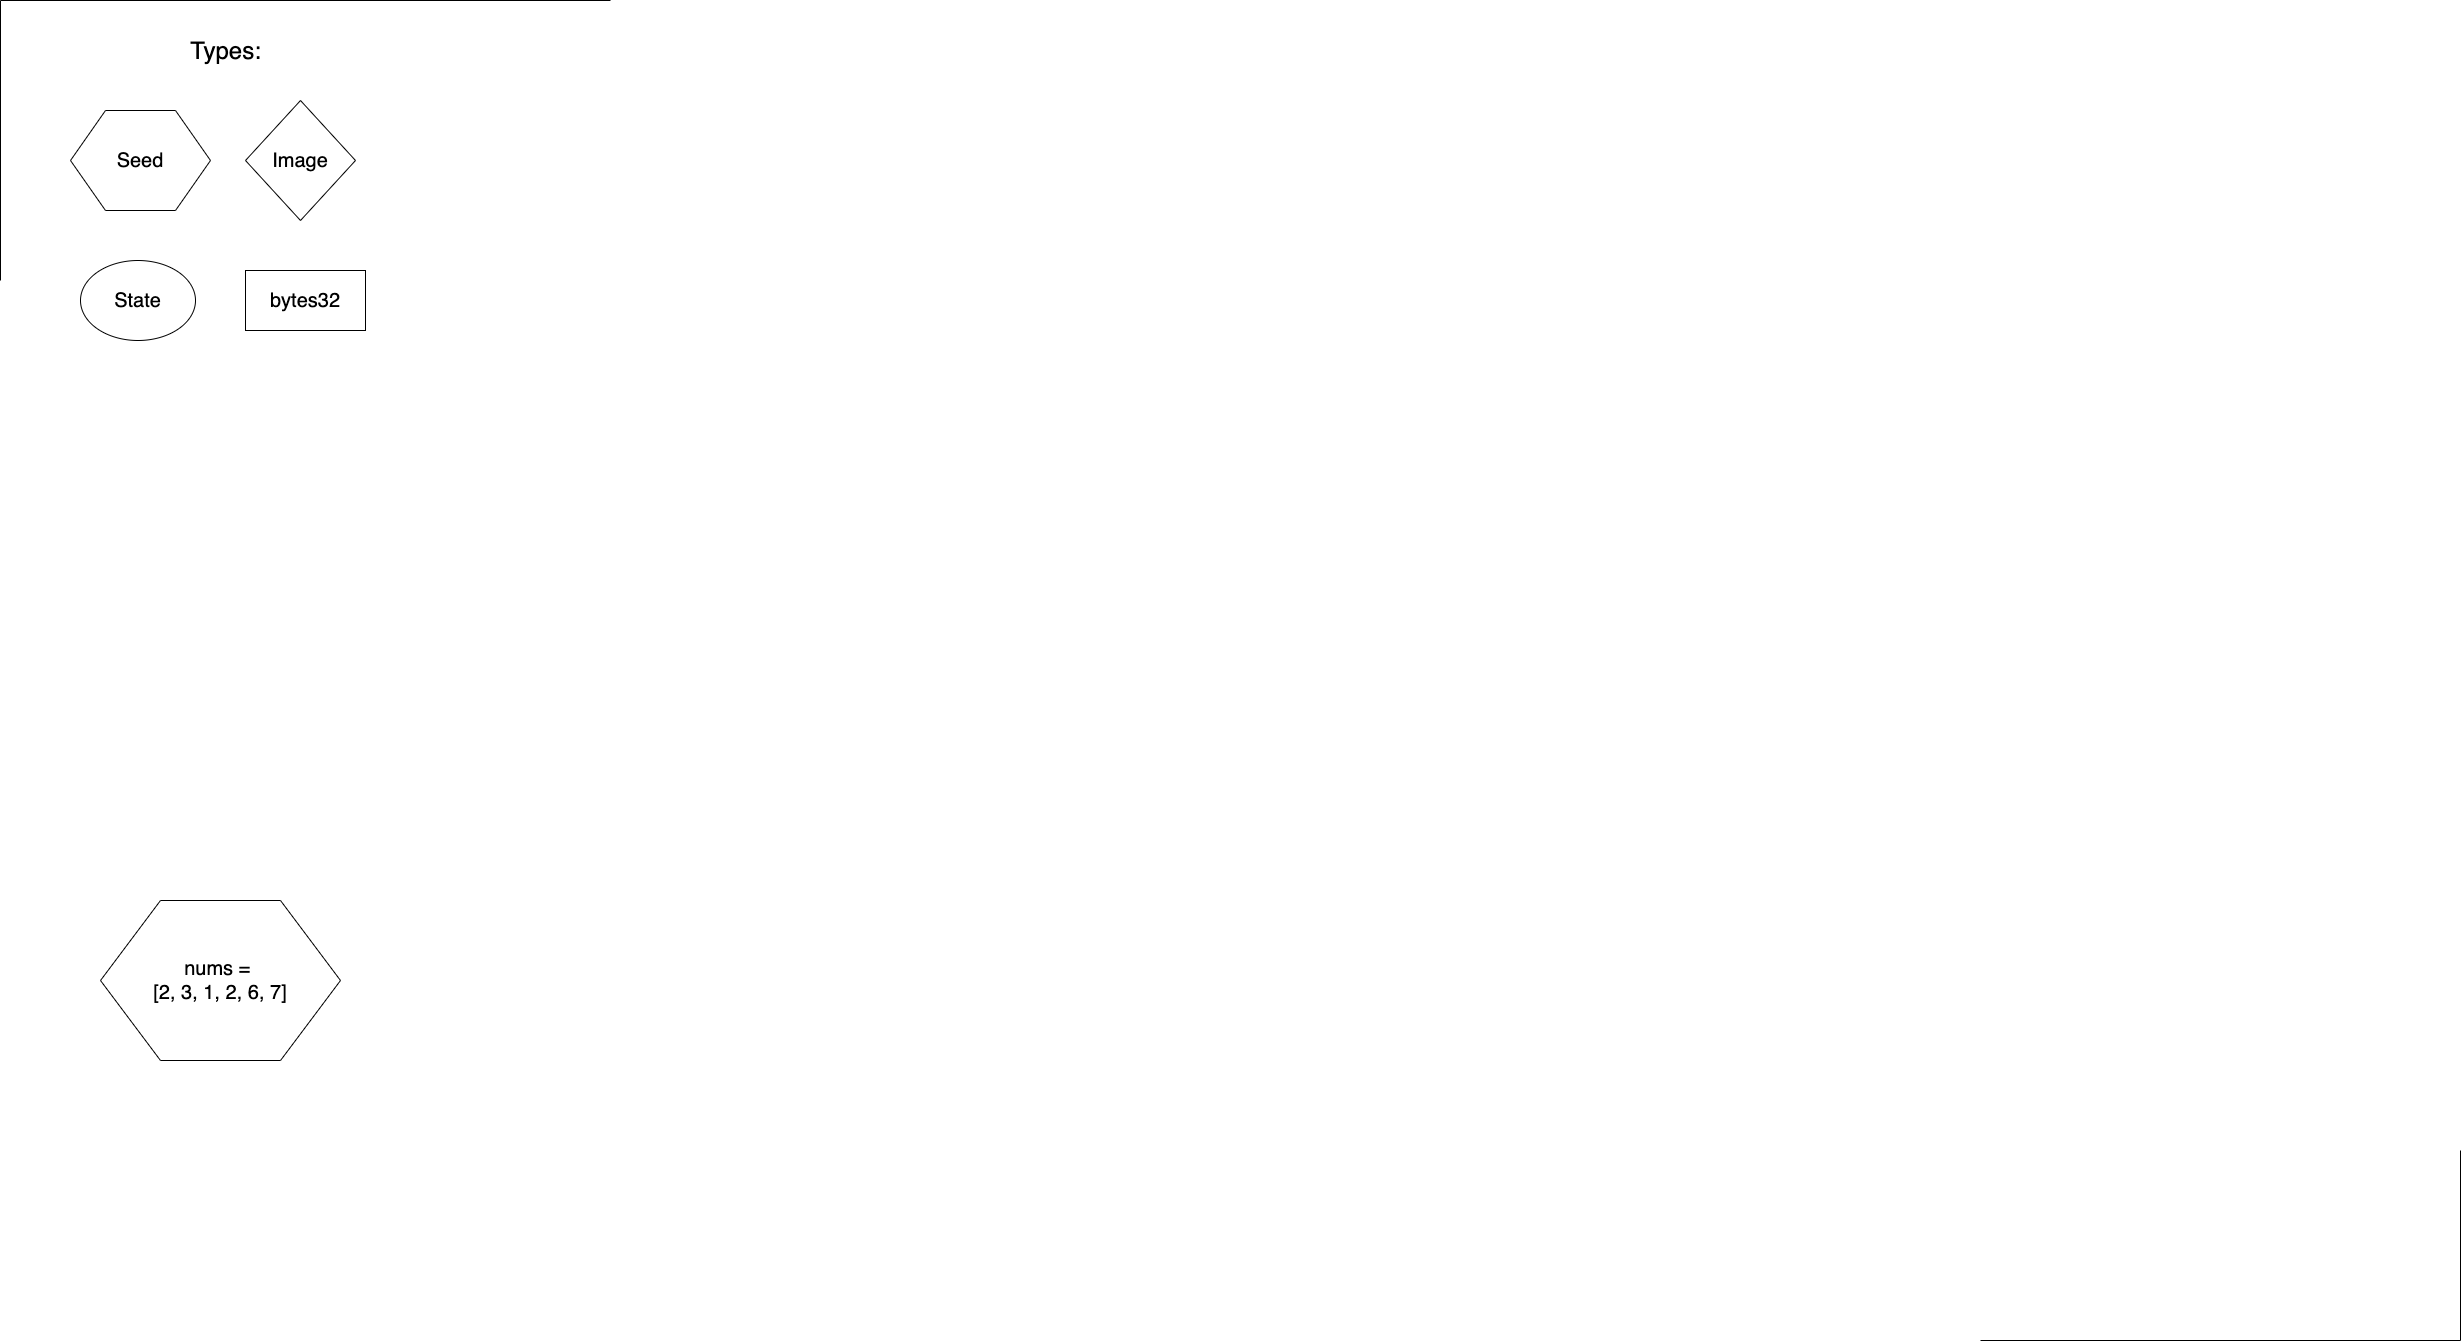

The diagram above was exported from draw.io. Its source (the exported page's mxGraphModel, read from the mxfile embedded in the PNG):
<mxGraphModel dx="7530" dy="1554" grid="1" gridSize="10" guides="0" tooltips="1" connect="1" arrows="1" fold="1" page="1" pageScale="1" pageWidth="2339" pageHeight="3300" math="0" shadow="0">
  <root>
    <mxCell id="0" />
    <mxCell id="1" parent="0" />
    <mxCell id="z1Rna4vgPrGTOxORL_xE-10" value="&lt;font style=&quot;font-size: 20px&quot;&gt;State&lt;/font&gt;" style="ellipse;whiteSpace=wrap;html=1;" parent="1" vertex="1">
      <mxGeometry x="-3180" y="280" width="115" height="80" as="geometry" />
    </mxCell>
    <mxCell id="z1Rna4vgPrGTOxORL_xE-11" value="&lt;font style=&quot;font-size: 20px&quot;&gt;Image&lt;/font&gt;" style="rhombus;whiteSpace=wrap;html=1;" parent="1" vertex="1">
      <mxGeometry x="-3015" y="120" width="110" height="120" as="geometry" />
    </mxCell>
    <mxCell id="z1Rna4vgPrGTOxORL_xE-12" value="&lt;font style=&quot;font-size: 20px&quot;&gt;bytes32&lt;/font&gt;" style="rounded=0;whiteSpace=wrap;html=1;" parent="1" vertex="1">
      <mxGeometry x="-3015" y="290" width="120" height="60" as="geometry" />
    </mxCell>
    <mxCell id="z1Rna4vgPrGTOxORL_xE-13" value="&lt;font style=&quot;font-size: 24px&quot;&gt;Types:&lt;/font&gt;" style="text;html=1;align=center;verticalAlign=middle;resizable=0;points=[];autosize=1;" parent="1" vertex="1">
      <mxGeometry x="-3080" y="60" width="90" height="20" as="geometry" />
    </mxCell>
    <mxCell id="z1Rna4vgPrGTOxORL_xE-96" value="" style="shape=partialRectangle;whiteSpace=wrap;html=1;bottom=0;right=0;fillColor=none;" parent="1" vertex="1">
      <mxGeometry x="-3260" y="20" width="610" height="280" as="geometry" />
    </mxCell>
    <mxCell id="z1Rna4vgPrGTOxORL_xE-97" value="" style="shape=partialRectangle;whiteSpace=wrap;html=1;top=0;left=0;fillColor=none;" parent="1" vertex="1">
      <mxGeometry x="-1280" y="1170" width="480" height="190" as="geometry" />
    </mxCell>
    <mxCell id="z1Rna4vgPrGTOxORL_xE-108" value="Seed" style="shape=hexagon;perimeter=hexagonPerimeter2;whiteSpace=wrap;html=1;fontSize=20;" parent="1" vertex="1">
      <mxGeometry x="-3190" y="130" width="140" height="100" as="geometry" />
    </mxCell>
    <mxCell id="z1Rna4vgPrGTOxORL_xE-109" value="&lt;span style=&quot;white-space: normal&quot;&gt;nums =&amp;nbsp;&lt;/span&gt;&lt;br style=&quot;white-space: normal&quot;&gt;&lt;span style=&quot;white-space: normal&quot;&gt;[2, 3, 1, 2, 6, 7]&lt;/span&gt;" style="shape=hexagon;perimeter=hexagonPerimeter2;whiteSpace=wrap;html=1;fontSize=20;" parent="1" vertex="1">
      <mxGeometry x="-3160" y="920" width="240" height="160" as="geometry" />
    </mxCell>
  </root>
</mxGraphModel>